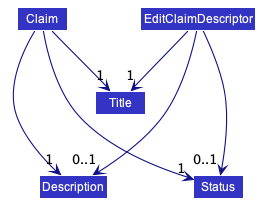

The diagram above was rendered by PlantUML. Its source (embedded in the PNG):
@startuml
!include style.puml
skinparam arrowThickness 1.1
skinparam arrowColor LOGIC_COLOR_T4
skinparam classBackgroundColor LOGIC_COLOR

class Claim
class EditClaimDescriptor
class Title
class Status
class Description

Claim --> "1" Title
Claim ---> "1" Description
Claim ---> "1" Status

EditClaimDescriptor --> "1" Title
EditClaimDescriptor ---> "0..1" Description
EditClaimDescriptor ---> "0..1" Status
@enduml